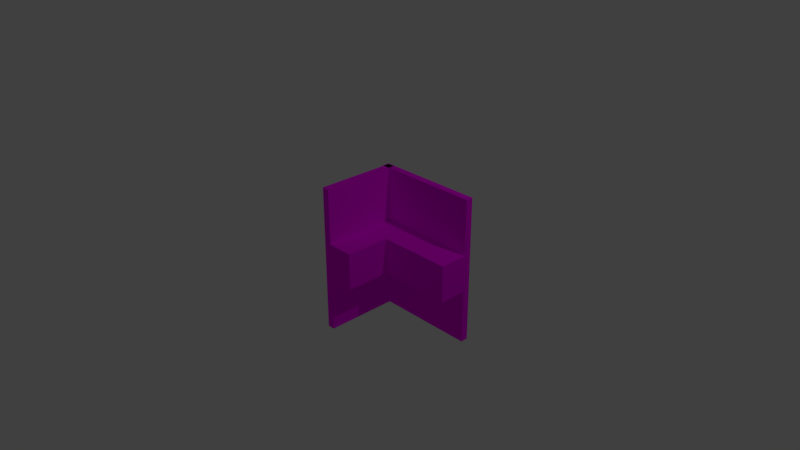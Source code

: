# Source: sillaLadrillo.blend  (saved by Blender 2.79.0; exported with 4.5.12 LTS)
import bpy
from mathutils import Matrix  # noqa: F401  (used for matrix-valued properties, if any)

bpy.ops.wm.read_factory_settings(use_empty=True)
scene = bpy.context.scene
scene.name = 'Scene'

# ---- collections
col_collection_1 = bpy.data.collections.new('Collection 1'); scene.collection.children.link(col_collection_1)

# ---- images (referenced by path relative to the original .blend; pixels are not part of the script)
import os
ASSET_DIR = os.environ.get("B2B_ASSET_DIR", "")  # directory of the original .blend (textures are referenced by path, not embedded)
HERE = os.path.dirname(os.path.abspath(__file__))  # packed textures are extracted next to this script under _unpacked/

def load_image(name, relpath, width, height, colorspace="sRGB"):
    """Load a texture the original file referenced (path relative to the .blend, or extracted next to this script)."""
    p = next((c for c in (os.path.join(HERE, relpath), os.path.join(ASSET_DIR, relpath)) if relpath and os.path.exists(c)), "")
    if p:
        img = bpy.data.images.load(p, check_existing=True)
        img.name = name
    else:  # same state as the original file: an image datablock whose file is absent (Cycles renders it pink)
        img = bpy.data.images.new(name, width, height)
        img.source = "FILE"
        img.filepath = "//" + (relpath or name)
    img.colorspace_settings.name = colorspace
    return img
img_ladrillo3seamless_png = load_image('ladrillo3seamless.png', 'ladrillo3seamless.png', 1024, 1024, 'sRGB')

# ---- materials (node trees are filled in below, after node groups)
mat_ladrillosilla = bpy.data.materials.new('ladrilloSilla')
mat_ladrillosilla.alpha_threshold = 0.0
mat_ladrillosilla.roughness = 0.5

# ---- material node trees
mat_ladrillosilla.use_nodes = True; mat_ladrillosilla.node_tree.nodes.clear()
_N = mat_ladrillosilla.node_tree.nodes; _L = mat_ladrillosilla.node_tree.links
n0 = _N.new('ShaderNodeOutputMaterial'); n0.name = 'Material Output'; n0.location = (300, 300)
n1 = _N.new('ShaderNodeBsdfDiffuse'); n1.name = 'Diffuse BSDF'; n1.location = (10, 300)
n2 = _N.new('ShaderNodeTexCoord'); n2.name = 'Texture Coordinate'; n2.location = (-570, 382)
n3 = _N.new('ShaderNodeTexImage'); n3.name = 'Image Texture'; n3.location = (-283, 317)
n3.width = 140
n3.image = img_ladrillo3seamless_png
_L.new(n1.outputs[0], n0.inputs[0])
_L.new(n2.outputs[2], n3.inputs[0])
_L.new(n3.outputs[0], n1.inputs[0])
n0.is_active_output = True

# ---- world
world_world = bpy.data.worlds.new('World'); scene.world = world_world
world_world.color = (0.05088, 0.05088, 0.05088)
world_world.use_sun_shadow = False
world_world.sun_shadow_jitter_overblur = 0.0
world_world.cycles.sampling_method = 'MANUAL'

# ---- cameras
cam_camera = bpy.data.cameras.new('Camera')
cam_camera.clip_end = 100.0
cam_camera.lens = 35.0
cam_camera.sensor_width = 32.0
cam_camera.sensor_height = 18.0
cam_camera.ortho_scale = 7.314
cam_camera.dof.focus_distance = 0.0

# ---- lights
light_lamp = bpy.data.lights.new('Lamp', 'POINT')
light_lamp.transmission_factor = 0.0
light_lamp.cutoff_distance = 30.0
light_lamp.energy = 100.0
light_lamp.shadow_buffer_clip_start = 1.001
light_lamp.shadow_soft_size = 0.1
light_lamp.shadow_maximum_resolution = 0.006
light_lamp.use_absolute_resolution = True

# ---- meshes
me_cube_006 = bpy.data.meshes.new('Cube.006')
me_cube_006.from_pydata([(1.0, 1.0, -1.0), (1.0, -1.0, -1.0), (-1.0, -1.0, -1.0), (-1.0, 1.0, -1.0), (1.0, 1.0, 1.0), (1.0, -1.0, 1.0), (-1.0, -1.0, 1.0), (-1.0, 1.0, 1.0)], [], [(0, 1, 2, 3), (4, 7, 6, 5), (0, 4, 5, 1), (1, 5, 6, 2), (2, 6, 7, 3), (4, 0, 3, 7)])
_uv = me_cube_006.uv_layers.new(name='UVMap')
_uv.uv.foreach_set('vector', [0.4515, 0.6666, 0.4515, 0.9999, 0.2258, 0.9999, 0.2258, 0.6666, 0.3588, 0.5289, 0.3185, 0.5289, 0.3185, -0.1955, 0.3588, -0.1955, 0.4515, 0.6666, 0.4515, 0.3334, 0.6772, 0.3334, 0.6772, 0.6666, 0.785, 1.282, 0.785, -0.2824, 0.7951, -0.2824, 0.7951, 1.282, -0.3249, 1.482, -0.3249, -0.4823, 0.5508, -0.4823, 0.5508, 1.482, 0.4515, 0.3334, 0.4515, 0.6666, 0.2258, 0.6666, 0.2258, 0.3334])
me_cube_006.materials.append(mat_ladrillosilla)
me_cube_006.use_remesh_preserve_volume = False
me_cube_006.use_remesh_preserve_attributes = False
me_cube_006.use_mirror_vertex_groups = False
me_cube_006.update()
me_cube_005 = bpy.data.meshes.new('Cube.005')
me_cube_005.from_pydata([(1.001, 0.1999, -1.0), (-3.999, 0.1999, -1.0), (-3.999, 0.9999, -1.0), (1.001, 0.9999, -1.0), (1.001, 0.1999, 1.0), (-3.999, 0.1999, 1.0), (-3.999, 0.9999, 1.0), (1.001, 0.9999, 1.0)], [], [(0, 1, 2, 3), (4, 7, 6, 5), (0, 4, 5, 1), (1, 5, 6, 2), (2, 6, 7, 3), (4, 0, 3, 7)])
_uv = me_cube_005.uv_layers.new(name='UVMap')
_uv.uv.foreach_set('vector', [-0.5861, -0.05378, 1.586, -0.05378, 1.586, 0.4594, -0.5861, 0.4594, 0.03098, 2.234, 0.03098, 1.764, 0.969, 1.764, 0.969, 2.234, 0.1496, -0.1361, 0.1496, -0.9, 0.8504, -0.9, 0.8504, -0.1361, 1.859, 0.5579, 1.859, -0.1917, 2.182, -0.1917, 2.182, 0.5579, 1.586, 0.4594, 1.586, 1.742, -0.5861, 1.742, -0.5861, 0.4594, -1.455, -0.05378, -0.5861, -0.05378, -0.5861, 0.4594, -1.455, 0.4594])
me_cube_005.materials.append(mat_ladrillosilla)
me_cube_005.use_remesh_preserve_volume = False
me_cube_005.use_remesh_preserve_attributes = False
me_cube_005.use_mirror_vertex_groups = False
me_cube_005.update()
me_cube_003 = bpy.data.meshes.new('Cube.003')
me_cube_003.from_pydata([(1.0, 1.0, -1.0), (1.0, -1.0, -1.0), (-1.0, -1.0, -1.0), (-1.0, 1.0, -1.0), (1.0, 1.0, 1.0), (1.0, -1.0, 1.0), (-1.0, -1.0, 1.0), (-1.0, 1.0, 1.0)], [], [(0, 1, 2, 3), (4, 7, 6, 5), (0, 4, 5, 1), (1, 5, 6, 2), (2, 6, 7, 3), (4, 0, 3, 7)])
_uv = me_cube_003.uv_layers.new(name='UVMap')
_uv.uv.foreach_set('vector', [0.4515, 0.6666, 0.4515, 0.9999, 0.2258, 0.9999, 0.2258, 0.6666, 0.3588, 0.5289, 0.3185, 0.5289, 0.3185, -0.1955, 0.3588, -0.1955, 0.4515, 0.6666, 0.4515, 0.3334, 0.6772, 0.3334, 0.6772, 0.6666, 0.785, 1.282, 0.785, -0.2824, 0.7951, -0.2824, 0.7951, 1.282, -0.3249, 1.482, -0.3249, -0.4823, 0.5508, -0.4823, 0.5508, 1.482, 0.4515, 0.3334, 0.4515, 0.6666, 0.2258, 0.6666, 0.2258, 0.3334])
me_cube_003.materials.append(mat_ladrillosilla)
me_cube_003.use_remesh_preserve_volume = False
me_cube_003.use_remesh_preserve_attributes = False
me_cube_003.use_mirror_vertex_groups = False
me_cube_003.update()
me_cube_001 = bpy.data.meshes.new('Cube.001')
me_cube_001.from_pydata([(1.001, 0.1999, -1.0), (-3.999, 0.1999, -1.0), (-3.999, 0.9999, -1.0), (1.001, 0.9999, -1.0), (1.001, 0.1999, 1.0), (-3.999, 0.1999, 1.0), (-3.999, 0.9999, 1.0), (1.001, 0.9999, 1.0)], [], [(0, 1, 2, 3), (4, 7, 6, 5), (0, 4, 5, 1), (1, 5, 6, 2), (2, 6, 7, 3), (4, 0, 3, 7)])
_uv = me_cube_001.uv_layers.new(name='UVMap')
_uv.uv.foreach_set('vector', [-0.5861, -0.05378, 1.586, -0.05378, 1.586, 0.4594, -0.5861, 0.4594, 0.03098, 2.234, 0.03098, 1.764, 0.969, 1.764, 0.969, 2.234, 0.1496, -0.1361, 0.1496, -0.9, 0.8504, -0.9, 0.8504, -0.1361, 1.859, 0.5579, 1.859, -0.1917, 2.182, -0.1917, 2.182, 0.5579, 1.586, 0.4594, 1.586, 1.742, -0.5861, 1.742, -0.5861, 0.4594, -1.455, -0.05378, -0.5861, -0.05378, -0.5861, 0.4594, -1.455, 0.4594])
me_cube_001.materials.append(mat_ladrillosilla)
me_cube_001.use_remesh_preserve_volume = False
me_cube_001.use_remesh_preserve_attributes = False
me_cube_001.use_mirror_vertex_groups = False
me_cube_001.update()

# ---- objects
ob_cube_002 = bpy.data.objects.new('Cube.002', me_cube_006)
ob_cube_000 = bpy.data.objects.new('Cube.000', me_cube_005)
ob_cube_003 = bpy.data.objects.new('Cube.003', me_cube_003)
ob_cube_001 = bpy.data.objects.new('Cube.001', me_cube_001)
ob_lamp = bpy.data.objects.new('Lamp', light_lamp)
ob_camera = bpy.data.objects.new('Camera', cam_camera)

# ---- transforms, parenting, visibility, modifiers, constraints
ob_cube_002.location = (-0.217, 0.048, -1.49e-08)
ob_cube_002.rotation_euler = (0.0, -0.0, 3.142)
ob_cube_002.scale = (0.05, 0.5454, 1.0)
ob_cube_002.lock_rotations_4d = False
ob_cube_002.empty_display_type = 'ARROWS'
ob_cube_002.lineart.crease_threshold = 0.0
ob_cube_000.location = (0.9988, 0.01613, 0.0)
ob_cube_000.rotation_euler = (0.0, 0.0, 6.283)
ob_cube_000.scale = (0.2, 0.5, 0.25)
ob_cube_000.lock_rotations_4d = False
ob_cube_000.empty_display_type = 'ARROWS'
ob_cube_000.lineart.crease_threshold = 0.0
ob_cube_003.location = (0.4553, 0.5558, -1.49e-08)
ob_cube_003.rotation_euler = (0.0, -0.0, 1.571)
ob_cube_003.scale = (0.05, 0.7351, 1.0)
ob_cube_003.lock_rotations_4d = False
ob_cube_003.empty_display_type = 'ARROWS'
ob_cube_003.lineart.crease_threshold = 0.0
ob_cube_001.location = (0.2999, 0.2999, 0.0)
ob_cube_001.rotation_euler = (0.0, -0.0, 1.571)
ob_cube_001.scale = (0.2, 0.5, 0.25)
ob_cube_001.lock_rotations_4d = False
ob_cube_001.empty_display_type = 'ARROWS'
ob_cube_001.lineart.crease_threshold = 0.0
ob_lamp.location = (4.076, 1.005, 5.904)
ob_lamp.rotation_euler = (0.6503, 0.05522, 1.866)
ob_lamp.lock_rotations_4d = False
ob_lamp.empty_display_type = 'ARROWS'
ob_lamp.color = (0.0, 0.0, 0.0, 0.0)
ob_lamp.lineart.crease_threshold = 0.0
ob_camera.location = (7.481, -6.508, 5.344)
ob_camera.rotation_euler = (1.109, 0.0, 0.8149)
ob_camera.lock_rotations_4d = False
ob_camera.empty_display_type = 'ARROWS'
ob_camera.color = (0.0, 0.0, 0.0, 0.0)
ob_camera.display_type = 'WIRE'
ob_camera.lineart.crease_threshold = 0.0

# ---- collection membership
col_collection_1.objects.link(ob_cube_002)
col_collection_1.objects.link(ob_cube_000)
col_collection_1.objects.link(ob_cube_003)
col_collection_1.objects.link(ob_cube_001)
col_collection_1.objects.link(ob_lamp)
col_collection_1.objects.link(ob_camera)

# ---- scene / render settings (as saved in the file)
scene.camera = ob_camera
scene.frame_start = 1; scene.frame_end = 250; scene.frame_set(1)
scene.render.engine = 'CYCLES'
scene.render.resolution_percentage = 50
scene.render.dither_intensity = 0.0
scene.cycles.use_denoising = False
scene.cycles.samples = 128
scene.cycles.sampling_pattern = 'TABULATED_SOBOL'
scene.cycles.use_adaptive_sampling = False
scene.cycles.use_light_tree = False
scene.cycles.blur_glossy = 0.0
scene.cycles.sample_clamp_indirect = 0.0
scene.view_settings.view_transform = 'Standard'
bpy.context.view_layer.update()
